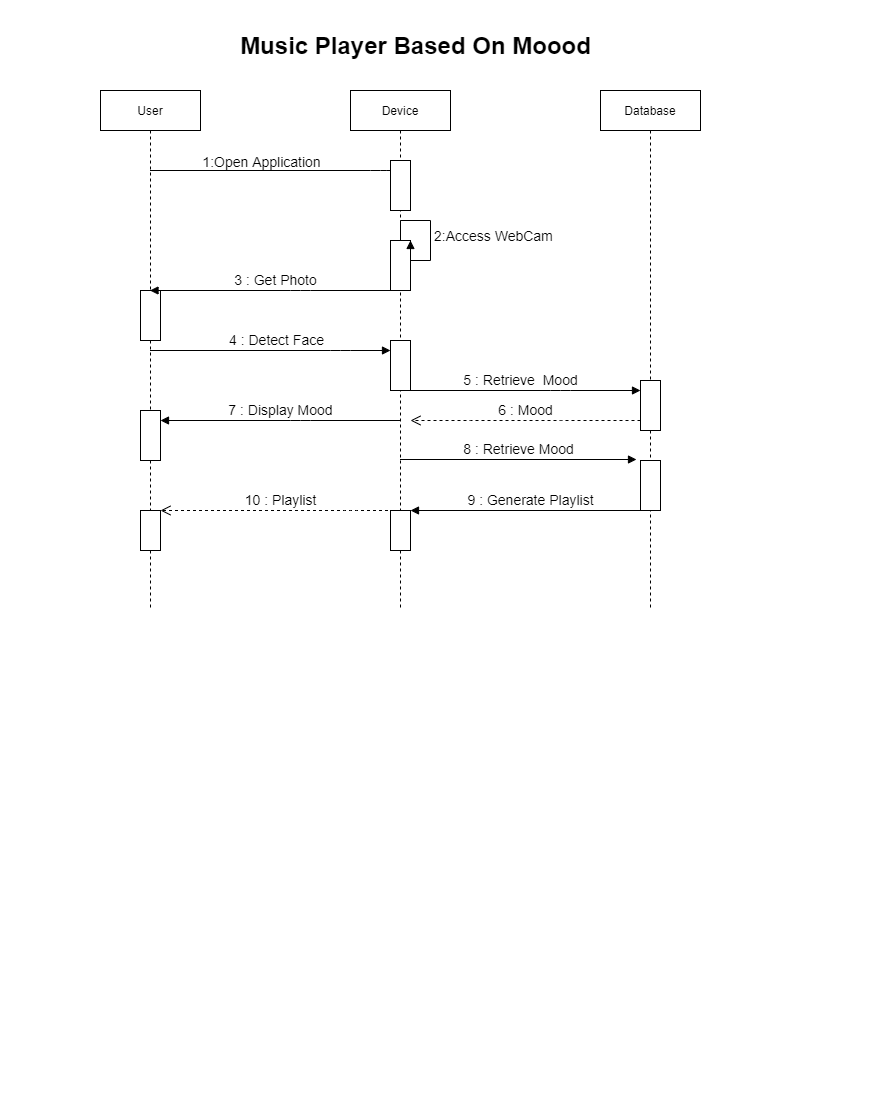

The diagram above was exported from draw.io. Its source (the exported page's mxGraphModel, read from the mxfile embedded in the PNG):
<mxGraphModel dx="1102" dy="522" grid="1" gridSize="10" guides="1" tooltips="1" connect="1" arrows="1" fold="1" page="1" pageScale="1" pageWidth="850" pageHeight="1100" math="0" shadow="0">
  <root>
    <mxCell id="0" />
    <mxCell id="1" parent="0" />
    <mxCell id="Erq4Kn2jwzcBTeVYQUEs-11" value="" style="html=1;verticalAlign=bottom;labelBackgroundColor=none;endArrow=block;endFill=1;" parent="1" source="Erq4Kn2jwzcBTeVYQUEs-14" target="Erq4Kn2jwzcBTeVYQUEs-13" edge="1">
      <mxGeometry width="160" relative="1" as="geometry">
        <mxPoint x="150" y="160" as="sourcePoint" />
        <mxPoint x="390" y="170" as="targetPoint" />
        <Array as="points">
          <mxPoint x="370" y="160" />
        </Array>
      </mxGeometry>
    </mxCell>
    <mxCell id="Erq4Kn2jwzcBTeVYQUEs-15" value="&lt;font style=&quot;font-size: 14px&quot;&gt;1:Open Application&lt;/font&gt;" style="edgeLabel;html=1;align=center;verticalAlign=middle;resizable=0;points=[];" parent="Erq4Kn2jwzcBTeVYQUEs-11" vertex="1" connectable="0">
      <mxGeometry x="-0.276" y="1" relative="1" as="geometry">
        <mxPoint x="20" y="-9" as="offset" />
      </mxGeometry>
    </mxCell>
    <mxCell id="Erq4Kn2jwzcBTeVYQUEs-13" value="Device" style="shape=umlLifeline;perimeter=lifelinePerimeter;whiteSpace=wrap;html=1;container=1;collapsible=0;recursiveResize=0;outlineConnect=0;" parent="1" vertex="1">
      <mxGeometry x="340" y="80" width="100" height="520" as="geometry" />
    </mxCell>
    <mxCell id="Erq4Kn2jwzcBTeVYQUEs-16" value="" style="html=1;points=[];perimeter=orthogonalPerimeter;" parent="Erq4Kn2jwzcBTeVYQUEs-13" vertex="1">
      <mxGeometry x="40" y="70" width="20" height="50" as="geometry" />
    </mxCell>
    <mxCell id="Erq4Kn2jwzcBTeVYQUEs-20" value="" style="html=1;points=[];perimeter=orthogonalPerimeter;" parent="Erq4Kn2jwzcBTeVYQUEs-13" vertex="1">
      <mxGeometry x="40" y="150" width="20" height="50" as="geometry" />
    </mxCell>
    <mxCell id="Erq4Kn2jwzcBTeVYQUEs-21" value="&lt;font style=&quot;font-size: 14px&quot;&gt;2:Access WebCam&lt;/font&gt;" style="edgeStyle=orthogonalEdgeStyle;html=1;align=left;spacingLeft=2;endArrow=block;rounded=0;entryX=1;entryY=0;" parent="Erq4Kn2jwzcBTeVYQUEs-13" target="Erq4Kn2jwzcBTeVYQUEs-20" edge="1">
      <mxGeometry relative="1" as="geometry">
        <mxPoint x="50" y="150" as="sourcePoint" />
        <Array as="points">
          <mxPoint x="50" y="130" />
          <mxPoint x="80" y="130" />
          <mxPoint x="80" y="170" />
        </Array>
      </mxGeometry>
    </mxCell>
    <mxCell id="n5okUxdJcMYH6oFWwPSs-4" value="" style="html=1;points=[];perimeter=orthogonalPerimeter;" vertex="1" parent="Erq4Kn2jwzcBTeVYQUEs-13">
      <mxGeometry x="40" y="250" width="20" height="50" as="geometry" />
    </mxCell>
    <mxCell id="n5okUxdJcMYH6oFWwPSs-21" value="" style="html=1;points=[];perimeter=orthogonalPerimeter;" vertex="1" parent="Erq4Kn2jwzcBTeVYQUEs-13">
      <mxGeometry x="40" y="420" width="20" height="40" as="geometry" />
    </mxCell>
    <mxCell id="Erq4Kn2jwzcBTeVYQUEs-14" value="User" style="shape=umlLifeline;perimeter=lifelinePerimeter;whiteSpace=wrap;html=1;container=1;collapsible=0;recursiveResize=0;outlineConnect=0;" parent="1" vertex="1">
      <mxGeometry x="90" y="80" width="100" height="520" as="geometry" />
    </mxCell>
    <mxCell id="n5okUxdJcMYH6oFWwPSs-1" value="" style="html=1;points=[];perimeter=orthogonalPerimeter;" vertex="1" parent="Erq4Kn2jwzcBTeVYQUEs-14">
      <mxGeometry x="40" y="200" width="20" height="50" as="geometry" />
    </mxCell>
    <mxCell id="n5okUxdJcMYH6oFWwPSs-11" value="" style="html=1;points=[];perimeter=orthogonalPerimeter;" vertex="1" parent="Erq4Kn2jwzcBTeVYQUEs-14">
      <mxGeometry x="40" y="320" width="20" height="50" as="geometry" />
    </mxCell>
    <mxCell id="n5okUxdJcMYH6oFWwPSs-24" value="" style="html=1;points=[];perimeter=orthogonalPerimeter;" vertex="1" parent="Erq4Kn2jwzcBTeVYQUEs-14">
      <mxGeometry x="40" y="420" width="20" height="40" as="geometry" />
    </mxCell>
    <mxCell id="n5okUxdJcMYH6oFWwPSs-2" value="&lt;font style=&quot;font-size: 14px&quot;&gt;3 : Get Photo&lt;/font&gt;" style="html=1;verticalAlign=bottom;endArrow=block;" edge="1" parent="1" source="Erq4Kn2jwzcBTeVYQUEs-13" target="Erq4Kn2jwzcBTeVYQUEs-14">
      <mxGeometry width="80" relative="1" as="geometry">
        <mxPoint x="260" y="290" as="sourcePoint" />
        <mxPoint x="340" y="290" as="targetPoint" />
        <Array as="points">
          <mxPoint x="290" y="280" />
        </Array>
      </mxGeometry>
    </mxCell>
    <mxCell id="n5okUxdJcMYH6oFWwPSs-3" value="&lt;font style=&quot;font-size: 14px&quot;&gt;4 : Detect Face&lt;/font&gt;" style="html=1;verticalAlign=bottom;endArrow=block;" edge="1" parent="1" source="Erq4Kn2jwzcBTeVYQUEs-14">
      <mxGeometry x="0.044" width="80" relative="1" as="geometry">
        <mxPoint x="380" y="270" as="sourcePoint" />
        <mxPoint x="380" y="340" as="targetPoint" />
        <Array as="points">
          <mxPoint x="330" y="340" />
        </Array>
        <mxPoint as="offset" />
      </mxGeometry>
    </mxCell>
    <mxCell id="n5okUxdJcMYH6oFWwPSs-5" value="Database" style="shape=umlLifeline;perimeter=lifelinePerimeter;whiteSpace=wrap;html=1;container=1;collapsible=0;recursiveResize=0;outlineConnect=0;" vertex="1" parent="1">
      <mxGeometry x="590" y="80" width="100" height="520" as="geometry" />
    </mxCell>
    <mxCell id="n5okUxdJcMYH6oFWwPSs-7" value="" style="html=1;points=[];perimeter=orthogonalPerimeter;" vertex="1" parent="n5okUxdJcMYH6oFWwPSs-5">
      <mxGeometry x="40" y="290" width="20" height="50" as="geometry" />
    </mxCell>
    <mxCell id="n5okUxdJcMYH6oFWwPSs-12" value="" style="html=1;points=[];perimeter=orthogonalPerimeter;" vertex="1" parent="n5okUxdJcMYH6oFWwPSs-5">
      <mxGeometry x="40" y="370" width="20" height="50" as="geometry" />
    </mxCell>
    <mxCell id="n5okUxdJcMYH6oFWwPSs-6" value="&lt;font style=&quot;font-size: 14px&quot;&gt;5 : Retrieve&amp;nbsp; Mood&lt;/font&gt;" style="html=1;verticalAlign=bottom;endArrow=block;" edge="1" parent="1" source="Erq4Kn2jwzcBTeVYQUEs-13">
      <mxGeometry width="80" relative="1" as="geometry">
        <mxPoint x="380" y="260" as="sourcePoint" />
        <mxPoint x="630" y="380" as="targetPoint" />
        <Array as="points">
          <mxPoint x="550" y="380" />
        </Array>
      </mxGeometry>
    </mxCell>
    <mxCell id="n5okUxdJcMYH6oFWwPSs-8" value="&lt;font style=&quot;font-size: 14px&quot;&gt;6 : Mood&lt;/font&gt;" style="html=1;verticalAlign=bottom;endArrow=open;dashed=1;endSize=8;" edge="1" parent="1">
      <mxGeometry relative="1" as="geometry">
        <mxPoint x="630" y="410" as="sourcePoint" />
        <mxPoint x="400" y="410" as="targetPoint" />
        <Array as="points">
          <mxPoint x="560" y="410" />
          <mxPoint x="450" y="410" />
        </Array>
      </mxGeometry>
    </mxCell>
    <mxCell id="n5okUxdJcMYH6oFWwPSs-10" value="&lt;font style=&quot;font-size: 14px&quot;&gt;7 : Display Mood&lt;/font&gt;" style="html=1;verticalAlign=bottom;endArrow=block;" edge="1" parent="1" source="Erq4Kn2jwzcBTeVYQUEs-13">
      <mxGeometry width="80" relative="1" as="geometry">
        <mxPoint x="380" y="260" as="sourcePoint" />
        <mxPoint x="150" y="410" as="targetPoint" />
        <Array as="points">
          <mxPoint x="290" y="410" />
        </Array>
      </mxGeometry>
    </mxCell>
    <mxCell id="n5okUxdJcMYH6oFWwPSs-14" value="&lt;font style=&quot;font-size: 14px&quot;&gt;8 : Retrieve Mood&lt;/font&gt;" style="html=1;verticalAlign=bottom;endArrow=block;entryX=-0.2;entryY=-0.02;entryDx=0;entryDy=0;entryPerimeter=0;" edge="1" parent="1" source="Erq4Kn2jwzcBTeVYQUEs-13" target="n5okUxdJcMYH6oFWwPSs-12">
      <mxGeometry width="80" relative="1" as="geometry">
        <mxPoint x="380" y="550" as="sourcePoint" />
        <mxPoint x="460" y="550" as="targetPoint" />
      </mxGeometry>
    </mxCell>
    <mxCell id="n5okUxdJcMYH6oFWwPSs-22" value="&lt;span style=&quot;font-size: 14px&quot;&gt;9 :&amp;nbsp;Generate Playlist&lt;/span&gt;" style="html=1;verticalAlign=bottom;endArrow=block;" edge="1" parent="1" source="n5okUxdJcMYH6oFWwPSs-5">
      <mxGeometry width="80" relative="1" as="geometry">
        <mxPoint x="380" y="590" as="sourcePoint" />
        <mxPoint x="400" y="500" as="targetPoint" />
      </mxGeometry>
    </mxCell>
    <mxCell id="n5okUxdJcMYH6oFWwPSs-23" value="&lt;font style=&quot;font-size: 14px&quot;&gt;10 : Playlist&lt;/font&gt;" style="html=1;verticalAlign=bottom;endArrow=open;dashed=1;endSize=8;" edge="1" parent="1" source="Erq4Kn2jwzcBTeVYQUEs-13">
      <mxGeometry relative="1" as="geometry">
        <mxPoint x="380" y="490" as="sourcePoint" />
        <mxPoint x="150" y="500" as="targetPoint" />
        <Array as="points">
          <mxPoint x="340" y="500" />
        </Array>
      </mxGeometry>
    </mxCell>
    <mxCell id="n5okUxdJcMYH6oFWwPSs-25" value="Music Player Based On Moood" style="text;strokeColor=none;fillColor=none;html=1;fontSize=24;fontStyle=1;verticalAlign=middle;align=center;" vertex="1" parent="1">
      <mxGeometry x="200" y="20" width="410" height="30" as="geometry" />
    </mxCell>
  </root>
</mxGraphModel>